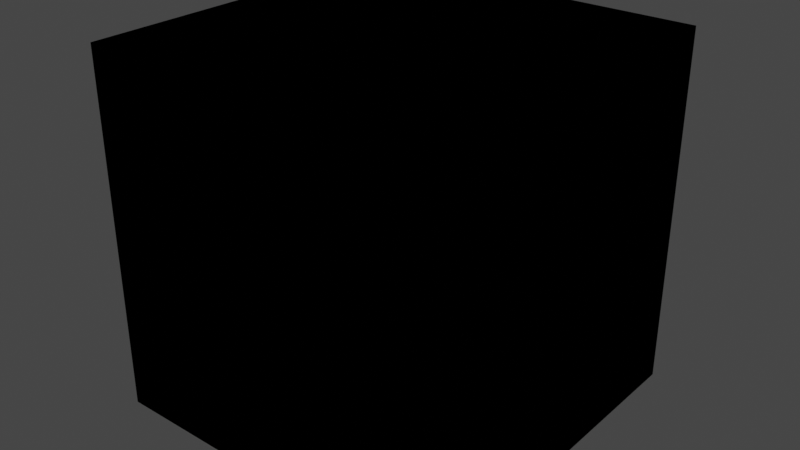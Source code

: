 # Source: hair_shader_v3.blend  (saved by Blender 2.93.20; exported with 4.5.12 LTS)
import bpy
from mathutils import Matrix  # noqa: F401  (used for matrix-valued properties, if any)

bpy.ops.wm.read_factory_settings(use_empty=True)
scene = bpy.context.scene
scene.name = 'Scene'

# ---- collections
col_collection = bpy.data.collections.new('Collection'); scene.collection.children.link(col_collection)

# ---- materials (node trees are filled in below, after node groups)
mat_node_group = bpy.data.materials.new('Node Group')

# ---- node groups
ng_hg_hair_v3 = bpy.data.node_groups.new('HG_Hair_V3', 'ShaderNodeTree')
_s = ng_hg_hair_v3.interface.new_socket(name='BSDF', in_out='OUTPUT', socket_type='NodeSocketShader')
_s = ng_hg_hair_v3.interface.new_socket(name='tmp_viewer', in_out='OUTPUT', socket_type='NodeSocketShader')
_s = ng_hg_hair_v3.interface.new_socket(name='Hair Lightness', in_out='INPUT', socket_type='NodeSocketFloat')
_s.default_value = 0.5
_s.min_value = 0.0
_s.max_value = 4.0
_s = ng_hg_hair_v3.interface.new_socket(name='Hair Redness', in_out='INPUT', socket_type='NodeSocketFloat')
_s.min_value = 0.0
_s.max_value = 1.0
_s = ng_hg_hair_v3.interface.new_socket(name='Roughness', in_out='INPUT', socket_type='NodeSocketFloat')
_s.subtype = 'FACTOR'
_s.default_value = 0.3242
_s.min_value = 0.0
_s.max_value = 1.0
_s = ng_hg_hair_v3.interface.new_socket(name='Pepper & Salt', in_out='INPUT', socket_type='NodeSocketFloat')
_s.subtype = 'FACTOR'
_s.min_value = 0.0
_s.max_value = 1.0
_s = ng_hg_hair_v3.interface.new_socket(name='Roots', in_out='INPUT', socket_type='NodeSocketFloat')
_s.min_value = 0.0
_s.max_value = 1.0
_s = ng_hg_hair_v3.interface.new_socket(name='Root Lightness', in_out='INPUT', socket_type='NodeSocketFloat')
_s.default_value = 0.5
_s.min_value = 0.0
_s.max_value = 5.0
_s = ng_hg_hair_v3.interface.new_socket(name='Root Redness', in_out='INPUT', socket_type='NodeSocketFloat')
_s.min_value = 0.0
_s.max_value = 1.0
_s = ng_hg_hair_v3.interface.new_socket(name='Fast/Accurate', in_out='INPUT', socket_type='NodeSocketFloat')
_s.subtype = 'FACTOR'
_s.min_value = 0.0
_s.max_value = 1.0
_s = ng_hg_hair_v3.interface.new_socket(name='Hue', in_out='INPUT', socket_type='NodeSocketFloat')
_s.default_value = 0.5
_s.min_value = 0.0
_s.max_value = 1.0
_s = ng_hg_hair_v3.interface.new_socket(name='Roots Hue', in_out='INPUT', socket_type='NodeSocketFloat')
_s.default_value = 0.5
_s.min_value = 0.0
_s.max_value = 1.0
_N = ng_hg_hair_v3.nodes; _L = ng_hg_hair_v3.links
n0 = _N.new('NodeFrame'); n0.name = 'Frame.001'; n0.location = (2704, -172)
n0.label = 'Accurate'
n0.width = 300
n1 = _N.new('NodeFrame'); n1.name = 'Frame'; n1.location = (2639, 305)
n1.label = 'Fast'
n1.width = 432
n2 = _N.new('NodeFrame'); n2.name = 'Frame.002'; n2.location = (-502, -853)
n2.label = 'Roots Color'
n2.width = 512
n3 = _N.new('NodeFrame'); n3.name = 'Frame.004'; n3.location = (-1805, 623)
n3.label = 'Hair Color'
n3.width = 2150
n4 = _N.new('NodeFrame'); n4.name = 'Frame.005'; n4.location = (-693, 19)
n4.label = 'Salt & Pepper'
n4.width = 770
n5 = _N.new('NodeFrame'); n5.name = 'Frame.003'; n5.location = (-182, -428)
n5.label = 'Roots Factor'
n5.width = 1108
n6 = _N.new('NodeFrame'); n6.name = 'Frame.006'; n6.location = (1107, 178)
n6.label = 'Strand Variation'
n6.width = 582
n7 = _N.new('NodeFrame'); n7.name = 'Frame.007'; n7.location = (1751, 615)
n7.label = 'Root Darkness'
n7.width = 704
n8 = _N.new('NodeGroupOutput'); n8.name = 'Group Output'; n8.location = (3453, -57)
n9 = _N.new('ShaderNodeBsdfHairPrincipled'); n9.name = 'Principled Hair BSDF'; n9.location = (30, -30)
n9.inputs[2].default_value = 0.0
n10 = _N.new('NodeReroute'); n10.name = 'Reroute.004'; n10.location = (3092, 90)
n10.width = 16
n10.socket_idname = 'NodeSocketShader'
n11 = _N.new('NodeReroute'); n11.name = 'Reroute.005'; n11.location = (3097, -105)
n11.width = 16
n11.socket_idname = 'NodeSocketShader'
n12 = _N.new('NodeReroute'); n12.name = 'Reroute.007'; n12.location = (3097, -127)
n12.width = 16
n12.socket_idname = 'NodeSocketShader'
n13 = _N.new('ShaderNodeAddShader'); n13.name = 'Add Shader'; n13.location = (262, -178)
n14 = _N.new('ShaderNodeBsdfAnisotropic'); n14.name = 'Glossy BSDF'; n14.location = (30, -176)
n14.distribution = 'GGX'
n14.inputs[0].default_value = (0.05236, 0.05236, 0.05236, 1.0)
n15 = _N.new('ShaderNodeBsdfDiffuse'); n15.name = 'Diffuse BSDF'; n15.location = (32, -30)
n16 = _N.new('NodeReroute'); n16.name = 'Reroute.006'; n16.location = (3098, -237)
n16.width = 16
n16.socket_idname = 'NodeSocketShader'
n17 = _N.new('NodeReroute'); n17.name = 'Reroute.008'; n17.location = (2471, -849)
n17.width = 16
n17.socket_idname = 'NodeSocketFloat'
n18 = _N.new('NodeReroute'); n18.name = 'Reroute.009'; n18.location = (-2024, -866)
n18.width = 16
n18.socket_idname = 'NodeSocketFloat'
n19 = _N.new('NodeReroute'); n19.name = 'Reroute.003'; n19.location = (2478, -87)
n19.width = 16
n19.socket_idname = 'NodeSocketFloat'
n20 = _N.new('NodeReroute'); n20.name = 'Reroute.002'; n20.location = (-2026, -355)
n20.width = 16
n20.socket_idname = 'NodeSocketFloat'
n21 = _N.new('NodeReroute'); n21.name = 'Reroute.010'; n21.location = (-2286, -228)
n21.width = 16
n21.socket_idname = 'NodeSocketFloatFactor'
n22 = _N.new('NodeReroute'); n22.name = 'Reroute.011'; n22.location = (-2286, -444)
n22.width = 16
n22.socket_idname = 'NodeSocketFloatFactor'
n23 = _N.new('ShaderNodeMath'); n23.name = 'Math.009'; n23.location = (-2257, -332)
n23.operation = 'DIVIDE'
n23.inputs[1].default_value = 2.0
n23.inputs[2].default_value = 0.0
n24 = _N.new('ShaderNodeMath'); n24.name = 'Math.004'; n24.location = (60, -211)
n24.operation = 'DIVIDE'
n24.inputs[1].default_value = 10.0
n24.inputs[2].default_value = 0.0
n25 = _N.new('ShaderNodeMath'); n25.name = 'Math.003'; n25.location = (30, -30)
n25.operation = 'DIVIDE'
n25.inputs[1].default_value = 1.0
n25.inputs[2].default_value = 0.0
n26 = _N.new('ShaderNodeCombineColor'); n26.name = 'Combine HSV.001'; n26.location = (342, -83)
n26.inputs[0].default_value = 0.05583
n27 = _N.new('ShaderNodeMix'); n27.name = 'Mix.004'; n27.location = (1775, -270)
n27.data_type = 'RGBA'
n28 = _N.new('ShaderNodeHueSaturation'); n28.name = 'Hue Saturation Value.001'; n28.location = (1446, -69)
n28.inputs[0].default_value = 0.48
n28.inputs[1].default_value = 0.8
n28.inputs[2].default_value = 0.8
n29 = _N.new('ShaderNodeCombineColor'); n29.name = 'Combine HSV'; n29.location = (1172, -164)
n29.inputs[0].default_value = 0.05583
n30 = _N.new('ShaderNodeMath'); n30.name = 'Math.002'; n30.location = (688, -235)
n30.operation = 'DIVIDE'
n30.inputs[1].default_value = 1.0
n30.inputs[2].default_value = 0.0
n31 = _N.new('ShaderNodeMath'); n31.name = 'Math'; n31.location = (966, -39)
n31.operation = 'DIVIDE'
n31.inputs[1].default_value = 5.0
n31.inputs[2].default_value = 0.0
n32 = _N.new('ShaderNodeMath'); n32.name = 'Math.005'; n32.location = (692, -30)
n32.operation = 'DIVIDE'
n32.inputs[2].default_value = 0.0
n33 = _N.new('ShaderNodeMath'); n33.name = 'Math.006'; n33.location = (244, -66)
n33.inputs[1].default_value = 1.0
n33.inputs[2].default_value = 0.0
n34 = _N.new('ShaderNodeMath'); n34.name = 'Math.007'; n34.location = (30, -61)
n34.operation = 'MULTIPLY'
n34.inputs[1].default_value = 1.5
n34.inputs[2].default_value = 0.0
n35 = _N.new('ShaderNodeMix'); n35.name = 'Mix.002'; n35.location = (600, -30)
n35.label = 'Pepper & Salt'
n35.data_type = 'RGBA'
n35.blend_type = 'SCREEN'
n35.clamp_result = True
n36 = _N.new('ShaderNodeInvert'); n36.name = 'Invert'; n36.location = (342, -281)
n37 = _N.new('ShaderNodeValToRGB'); n37.name = 'ColorRamp'; n37.location = (30, -187)
while len(n37.color_ramp.elements) > 1: n37.color_ramp.elements.remove(n37.color_ramp.elements[-1])
n37.color_ramp.elements[0].position = 0.1333; n37.color_ramp.elements[0].color = (0.0, 0.0, 0.0, 1.0)
_e = n37.color_ramp.elements.new(0.2182); _e.color = (1.0, 1.0, 1.0, 1.0)
n38 = _N.new('ShaderNodeInvert'); n38.name = 'Invert.001'; n38.location = (370, -201)
n39 = _N.new('ShaderNodeValToRGB'); n39.name = 'ColorRamp.002'; n39.location = (30, -133)
while len(n39.color_ramp.elements) > 1: n39.color_ramp.elements.remove(n39.color_ramp.elements[-1])
n39.color_ramp.elements[0].position = 0.4182; n39.color_ramp.elements[0].color = (0.0, 0.0, 0.0, 1.0)
_e = n39.color_ramp.elements.new(0.4939); _e.color = (1.0, 1.0, 1.0, 1.0)
n40 = _N.new('ShaderNodeMath'); n40.name = 'Math.001'; n40.location = (631, -47)
n40.operation = 'MULTIPLY'
n40.inputs[2].default_value = 0.0
n41 = _N.new('ShaderNodeMix'); n41.name = 'Mix'; n41.location = (938, -30)
n41.data_type = 'RGBA'
n42 = _N.new('ShaderNodeHairInfo'); n42.name = 'Hair Info'; n42.location = (-2457, 800)
n43 = _N.new('NodeReroute'); n43.name = 'Reroute.001'; n43.location = (2526, -59)
n43.width = 16
n44 = _N.new('NodeReroute'); n44.name = 'Reroute.012'; n44.location = (1799, -289)
n44.width = 16
n44.socket_idname = 'NodeSocketFloatFactor'
n45 = _N.new('ShaderNodeHueSaturation'); n45.name = 'Hue Saturation Value.002'; n45.location = (1970, -284)
n46 = _N.new('ShaderNodeHueSaturation'); n46.name = 'Hue Saturation Value.003'; n46.location = (60, -939)
n47 = _N.new('NodeGroupInput'); n47.name = 'Group Input'; n47.location = (-2551, -31)
n48 = _N.new('NodeReroute'); n48.name = 'Reroute'; n48.location = (208, -271)
n48.width = 16
n48.socket_idname = 'NodeSocketFloatFactor'
n49 = _N.new('NodeReroute'); n49.name = 'Reroute.013'; n49.location = (1484, 396)
n49.width = 16
n49.socket_idname = 'NodeSocketFloat'
n50 = _N.new('ShaderNodeHueSaturation'); n50.name = 'Hue Saturation Value'; n50.location = (99, -30)
n50.inputs[1].default_value = 2.5
n50.inputs[2].default_value = 0.6
n51 = _N.new('ShaderNodeValToRGB'); n51.name = 'ColorRamp.001'; n51.location = (30, -219)
while len(n51.color_ramp.elements) > 1: n51.color_ramp.elements.remove(n51.color_ramp.elements[-1])
n51.color_ramp.elements[0].position = 0.0; n51.color_ramp.elements[0].color = (0.0, 0.0, 0.0, 1.0)
_e = n51.color_ramp.elements.new(1.0); _e.color = (1.0, 1.0, 1.0, 1.0)
n52 = _N.new('ShaderNodeMix'); n52.name = 'Mix.001'; n52.location = (412, -172)
n52.data_type = 'RGBA'
n53 = _N.new('ShaderNodeMix'); n53.name = 'Mix.005'; n53.location = (534, -447)
n53.data_type = 'RGBA'
n54 = _N.new('ShaderNodeValToRGB'); n54.name = 'ColorRamp.003'; n54.location = (58, -302)
while len(n54.color_ramp.elements) > 1: n54.color_ramp.elements.remove(n54.color_ramp.elements[-1])
n54.color_ramp.elements[0].position = 0.0; n54.color_ramp.elements[0].color = (1.0, 1.0, 1.0, 1.0)
_e = n54.color_ramp.elements.new(1.0); _e.color = (0.0, 0.0, 0.0, 1.0)
n55 = _N.new('ShaderNodeHueSaturation'); n55.name = 'Hue Saturation Value.004'; n55.location = (30, -617)
n55.inputs[2].default_value = 0.4
n56 = _N.new('ShaderNodeHueSaturation'); n56.name = 'Hue Saturation Value.005'; n56.location = (208, -665)
n56.inputs[2].default_value = 0.2
n57 = _N.new('ShaderNodeMix'); n57.name = 'Mix.003'; n57.location = (327, -482)
n57.data_type = 'RGBA'
n58 = _N.new('ShaderNodeValToRGB'); n58.name = 'ColorRamp.004'; n58.location = (43, -30)
while len(n58.color_ramp.elements) > 1: n58.color_ramp.elements.remove(n58.color_ramp.elements[-1])
n58.color_ramp.elements[0].position = 0.0; n58.color_ramp.elements[0].color = (1.0, 1.0, 1.0, 1.0)
_e = n58.color_ramp.elements.new(0.3455); _e.color = (0.0, 0.0, 0.0, 1.0)
n59 = _N.new('ShaderNodeMixShader'); n59.name = 'Mix Shader'; n59.location = (3244, -26)
n9.parent = n0
n13.parent = n1
n14.parent = n1
n15.parent = n1
n24.parent = n2
n25.parent = n2
n26.parent = n2
n27.parent = n3
n28.parent = n3
n29.parent = n3
n30.parent = n3
n31.parent = n3
n32.parent = n3
n33.parent = n3
n34.parent = n3
n35.parent = n4
n36.parent = n4
n37.parent = n4
n38.parent = n5
n39.parent = n5
n40.parent = n5
n41.parent = n5
n45.parent = n3
n50.parent = n6
n51.parent = n6
n52.parent = n6
n53.parent = n7
n54.parent = n7
n55.parent = n7
n56.parent = n7
n57.parent = n7
n58.parent = n7
_L.new(n35.outputs[2], n41.inputs[6])
_L.new(n42.outputs[5], n37.inputs[0])
_L.new(n37.outputs[0], n36.inputs[1])
_L.new(n36.outputs[0], n35.inputs[7])
_L.new(n35.outputs[2], n9.inputs[1])
_L.new(n42.outputs[1], n39.inputs[0])
_L.new(n39.outputs[0], n38.inputs[1])
_L.new(n43.outputs[0], n9.inputs[0])
_L.new(n38.outputs[0], n40.inputs[0])
_L.new(n40.outputs[0], n41.inputs[0])
_L.new(n29.outputs[0], n28.inputs[4])
_L.new(n47.outputs[1], n30.inputs[0])
_L.new(n47.outputs[0], n32.inputs[0])
_L.new(n47.outputs[3], n35.inputs[0])
_L.new(n47.outputs[4], n40.inputs[1])
_L.new(n26.outputs[0], n46.inputs[4])
_L.new(n47.outputs[6], n25.inputs[0])
_L.new(n47.outputs[5], n24.inputs[0])
_L.new(n31.outputs[0], n29.inputs[2])
_L.new(n30.outputs[0], n29.inputs[1])
_L.new(n25.outputs[0], n26.inputs[1])
_L.new(n24.outputs[0], n26.inputs[2])
_L.new(n44.outputs[0], n9.inputs[6])
_L.new(n15.outputs[0], n13.inputs[0])
_L.new(n14.outputs[0], n13.inputs[1])
_L.new(n43.outputs[0], n15.inputs[0])
_L.new(n47.outputs[2], n48.inputs[0])
_L.new(n41.outputs[2], n52.inputs[6])
_L.new(n52.outputs[2], n57.inputs[6])
_L.new(n42.outputs[5], n51.inputs[0])
_L.new(n51.outputs[0], n52.inputs[0])
_L.new(n49.outputs[0], n54.inputs[0])
_L.new(n54.outputs[0], n57.inputs[0])
_L.new(n41.outputs[2], n50.inputs[4])
_L.new(n50.outputs[0], n52.inputs[7])
_L.new(n12.outputs[0], n59.inputs[2])
_L.new(n11.outputs[0], n59.inputs[1])
_L.new(n59.outputs[0], n8.inputs[0])
_L.new(n19.outputs[0], n59.inputs[0])
_L.new(n32.outputs[0], n31.inputs[0])
_L.new(n20.outputs[0], n34.inputs[0])
_L.new(n33.outputs[0], n32.inputs[1])
_L.new(n34.outputs[0], n33.inputs[0])
_L.new(n28.outputs[0], n27.inputs[7])
_L.new(n27.outputs[2], n45.inputs[4])
_L.new(n29.outputs[0], n27.inputs[6])
_L.new(n20.outputs[0], n27.inputs[0])
_L.new(n22.outputs[0], n23.inputs[0])
_L.new(n23.outputs[0], n20.inputs[0])
_L.new(n17.outputs[0], n19.inputs[0])
_L.new(n13.outputs[0], n10.inputs[0])
_L.new(n10.outputs[0], n11.inputs[0])
_L.new(n9.outputs[0], n16.inputs[0])
_L.new(n16.outputs[0], n12.inputs[0])
_L.new(n18.outputs[0], n17.inputs[0])
_L.new(n20.outputs[0], n18.inputs[0])
_L.new(n47.outputs[7], n21.inputs[0])
_L.new(n21.outputs[0], n22.inputs[0])
_L.new(n48.outputs[0], n44.inputs[0])
_L.new(n44.outputs[0], n14.inputs[1])
_L.new(n45.outputs[0], n35.inputs[6])
_L.new(n46.outputs[0], n41.inputs[7])
_L.new(n47.outputs[8], n45.inputs[0])
_L.new(n47.outputs[9], n46.inputs[0])
_L.new(n57.outputs[2], n53.inputs[6])
_L.new(n52.outputs[2], n55.inputs[4])
_L.new(n55.outputs[0], n57.inputs[7])
_L.new(n42.outputs[1], n49.inputs[0])
_L.new(n49.outputs[0], n58.inputs[0])
_L.new(n58.outputs[0], n53.inputs[0])
_L.new(n52.outputs[2], n56.inputs[4])
_L.new(n56.outputs[0], n53.inputs[7])
_L.new(n53.outputs[2], n43.inputs[0])
_L.new(n59.outputs[0], n8.inputs[1])
n8.is_active_output = True

# ---- material node trees
mat_node_group.use_nodes = True; mat_node_group.node_tree.nodes.clear()
_N = mat_node_group.node_tree.nodes; _L = mat_node_group.node_tree.links
n0 = _N.new('ShaderNodeOutputMaterial'); n0.name = 'Material Output'; n0.location = (300, 300)
n1 = _N.new('ShaderNodeGroup'); n1.name = 'HG_Hair'; n1.location = (3, 327)
n1.node_tree = ng_hg_hair_v3
n1.inputs[0].default_value = 0.1
n1.inputs[1].default_value = 0.9
n1.inputs[2].default_value = 0.45
n1.inputs[3].default_value = 0.0
n1.inputs[4].default_value = 0.0
n1.inputs[5].default_value = 0.0
n1.inputs[6].default_value = 0.0
n1.inputs[7].default_value = 0.0
n1.inputs[8].default_value = 0.5
n1.inputs[9].default_value = 0.5
n0.is_active_output = True

# ---- world
world_world = bpy.data.worlds.new('World'); scene.world = world_world
world_world.use_nodes = True; world_world.node_tree.nodes.clear()
_N = world_world.node_tree.nodes; _L = world_world.node_tree.links
n0 = _N.new('ShaderNodeOutputWorld'); n0.name = 'World Output'; n0.location = (300, 300)
n1 = _N.new('ShaderNodeBackground'); n1.name = 'Background'; n1.location = (10, 300)
n1.inputs[0].default_value = (0.05088, 0.05088, 0.05088, 1.0)
_L.new(n1.outputs[0], n0.inputs[0])
n0.is_active_output = True
world_world.color = (0.05088, 0.05088, 0.05088)
world_world.use_sun_shadow = False
world_world.sun_shadow_jitter_overblur = 0.0

# ---- meshes
me_cube_001 = bpy.data.meshes.new('Cube.001')
me_cube_001.from_pydata([(-1.0, -1.0, -1.0), (-1.0, -1.0, 1.0), (-1.0, 1.0, -1.0), (-1.0, 1.0, 1.0), (1.0, -1.0, -1.0), (1.0, -1.0, 1.0), (1.0, 1.0, -1.0), (1.0, 1.0, 1.0)], [], [(0, 1, 3, 2), (2, 3, 7, 6), (6, 7, 5, 4), (4, 5, 1, 0), (2, 6, 4, 0), (7, 3, 1, 5)])
_uv = me_cube_001.uv_layers.new(name='UVMap')
_uv.uv.foreach_set('vector', [0.375, 0.0, 0.625, 0.0, 0.625, 0.25, 0.375, 0.25, 0.375, 0.25, 0.625, 0.25, 0.625, 0.5, 0.375, 0.5, 0.375, 0.5, 0.625, 0.5, 0.625, 0.75, 0.375, 0.75, 0.375, 0.75, 0.625, 0.75, 0.625, 1.0, 0.375, 1.0, 0.125, 0.5, 0.375, 0.5, 0.375, 0.75, 0.125, 0.75, 0.625, 0.5, 0.875, 0.5, 0.875, 0.75, 0.625, 0.75])
me_cube_001.materials.append(mat_node_group)
me_cube_001.use_remesh_fix_poles = True
me_cube_001.use_remesh_preserve_attributes = False
me_cube_001.update()

# ---- objects
ob_cube_001 = bpy.data.objects.new('Cube.001', me_cube_001)

# ---- transforms, parenting, visibility, modifiers, constraints
ob_cube_001.location = (0.0, 0.0, 1.487)

# ---- collection membership
col_collection.objects.link(ob_cube_001)

# ---- scene / render settings (as saved in the file)
scene.frame_start = 1; scene.frame_end = 250; scene.frame_set(1)
scene.render.engine = 'CYCLES'
scene.cycles.use_denoising = False
scene.cycles.samples = 128
scene.cycles.sampling_pattern = 'TABULATED_SOBOL'
scene.cycles.use_adaptive_sampling = False
scene.cycles.use_light_tree = False
scene.view_settings.view_transform = 'Filmic'
bpy.context.view_layer.update()

# ---- added for rendering (the .blend has no active camera and no usable light): camera, sun
cam_auto = bpy.data.cameras.new('AutoCamera')
cam_auto.lens = 50.0
cam_auto.sensor_width = 36.0
cam_auto.clip_end = 1000.0
ob_auto_camera = bpy.data.objects.new('AutoCamera', cam_auto)
scene.collection.objects.link(ob_auto_camera)
ob_auto_camera.location = (3.20507, -3.84609, 4.05142)
ob_auto_camera.rotation_euler = (1.09748, -7.21219e-08, 0.694738)
scene.camera = ob_auto_camera
light_auto_sun = bpy.data.lights.new('AutoSun', 'SUN')
light_auto_sun.energy = 3.0
light_auto_sun.angle = 0.0523599
ob_auto_sun = bpy.data.objects.new('AutoSun', light_auto_sun)
scene.collection.objects.link(ob_auto_sun)
ob_auto_sun.rotation_euler = (0.872665, 0.174533, 0.523599)
bpy.context.view_layer.update()
